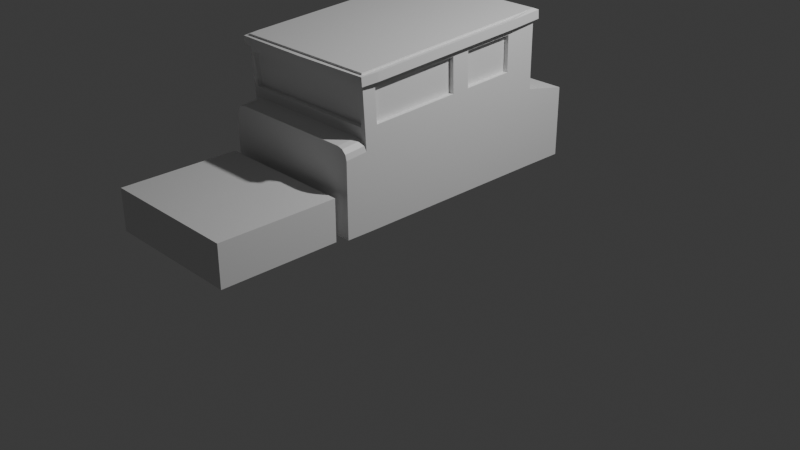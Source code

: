 # Source: low_poly_old_car.blend  (saved by Blender 5.2.44; exported with 4.5.12 LTS)
import bpy
from mathutils import Matrix  # noqa: F401  (used for matrix-valued properties, if any)

bpy.ops.wm.read_factory_settings(use_empty=True)
scene = bpy.context.scene
scene.name = 'Scene'

# ---- collections
col_collection = bpy.data.collections.new('Collection'); scene.collection.children.link(col_collection)

# ---- materials (node trees are filled in below, after node groups)
mat_material = bpy.data.materials.new('Material')
mat_material.alpha_threshold = 0.0
mat_material.use_backface_culling_lightprobe_volume = False
mat_material.roughness = 0.5
mat_material.line_color = (0.0, 0.0, 0.0, 1.0)

# ---- material node trees
mat_material.use_nodes = True; mat_material.node_tree.nodes.clear()
_N = mat_material.node_tree.nodes; _L = mat_material.node_tree.links
n0 = _N.new('ShaderNodeOutputMaterial'); n0.name = 'Material Output'; n0.location = (200, 100)
n1 = _N.new('ShaderNodeBsdfPrincipled'); n1.name = 'Principled BSDF'; n1.location = (-200, 100)
n1.inputs[10].default_value = 0.005
_L.new(n1.outputs[0], n0.inputs[0])
n0.is_active_output = True

# ---- world
world_world = bpy.data.worlds.new('World'); scene.world = world_world
world_world.use_nodes = True; world_world.node_tree.nodes.clear()
_N = world_world.node_tree.nodes; _L = world_world.node_tree.links
n0 = _N.new('ShaderNodeOutputWorld'); n0.name = 'World Output'; n0.location = (200, 100)
n1 = _N.new('ShaderNodeBackground'); n1.name = 'Background'; n1.location = (-200, 100)
n1.inputs[0].default_value = (0.05088, 0.05088, 0.05088, 1.0)
_L.new(n1.outputs[0], n0.inputs[0])
n0.is_active_output = True
world_world.color = (0.05088, 0.05088, 0.05088)
world_world.sun_shadow_jitter_overblur = 0.0

# ---- cameras
cam_camera = bpy.data.cameras.new('Camera')
cam_camera.clip_end = 100.0
cam_camera.ortho_scale = 7.314

# ---- lights
light_light = bpy.data.lights.new('Light', 'POINT')
light_light.energy = 1000.0
light_light.shadow_soft_size = 0.1

# ---- meshes
me_cube = bpy.data.meshes.new('Cube')
me_cube.from_pydata([(0.9188, 1.19, 0.9332), (0.9188, 1.204, -0.8597), (0.9188, -1.361, 0.7661), (0.9188, -1.264, -0.873), (0.0, 1.204, -0.8597), (0.0, -1.361, 0.7661), (0.0, -1.264, -0.873), (0.0, 1.19, 0.9332), (0.9188, 1.194, 0.4182), (0.9188, -1.333, 0.2953), (0.0, -1.333, 0.2953), (0.0, 1.194, 0.4182), (0.9188, 1.195, 0.2854), (0.0, -1.326, 0.1739), (0.0, 1.195, 0.2854), (0.9188, -1.585, -0.8711), (0.0, -1.585, -0.8711), (0.0, -1.587, 0.1488), (0.9188, 1.2, 0.1054), (0.9188, -1.294, -0.3602), (0.0, 1.2, 0.1054), (0.9188, -1.586, -0.3715), (0.0, -1.586, -0.3715), (0.9188, -0.08246, 0.8498), (0.9188, -0.02741, -0.8663), (0.9188, 1.19, 0.9332), (0.0, -0.02741, -0.8663), (0.9188, -0.06665, 0.3569), (0.9188, -0.06257, 0.2298), (0.9188, -0.04464, -0.3294), (0.9188, -1.198, 0.7767), (0.0, 1.19, 0.9332), (0.0, -1.107, -0.8722), (0.9188, -1.172, 0.3031), (0.9188, -1.165, 0.181), (0.9188, -1.135, -0.3563), (0.9188, -1.107, -0.8722), (0.9188, 0.1912, -0.8651), (0.9188, 0.1435, 0.8646), (0.9188, -1.198, 0.7767), (0.0, 0.1912, -0.8651), (0.9188, 0.1572, 0.3678), (0.9188, 0.1607, 0.2397), (0.9188, 0.1763, -0.3239), (0.9188, 0.811, -0.8618), (0.9188, 0.7843, 0.9066), (0.9188, -1.361, 0.7661), (0.0, 0.811, -0.8618), (0.9188, 0.792, 0.3986), (0.9188, 0.794, 0.2677), (0.9188, 0.8026, -0.3085), (0.9188, 1.191, 0.8577), (0.9188, -1.357, 0.6971), (0.0, -1.357, 0.6971), (0.0, 1.191, 0.8577), (0.9188, -0.08014, 0.7776), (0.9188, -1.194, 0.7073), (0.9188, 0.1455, 0.7918), (0.9188, 0.7854, 0.8321), (0.9188, 1.743, -0.002863), (0.9188, 1.747, -0.8597), (0.0, 1.747, -0.8597), (0.0, 1.743, -0.002863), (0.9188, -1.205, 0.9033), (0.9188, -1.368, 0.8927), (0.0, 1.184, 1.06), (0.9188, 1.184, 1.06), (0.0, -1.368, 0.8927), (0.0, -1.205, 0.9033), (0.9188, 0.1366, 0.9912), (0.9188, -0.08936, 0.9764), (0.0, 0.1366, 0.9912), (0.0, -0.08936, 0.9764), (0.9188, 0.7774, 1.033), (0.0, 0.7774, 1.033), (0.0, -1.361, 0.7661), (0.9188, 0.1435, 0.8646), (0.9188, -0.08246, 0.8498), (0.9188, -1.368, 0.8714), (0.9188, -0.08936, 0.9551), (0.9188, 0.7774, 1.012), (0.9188, 0.7843, 0.9066), (0.9188, 1.184, 1.06), (0.0, -1.368, 0.8714), (0.9188, -1.205, 0.882), (0.0, 1.184, 1.06), (0.9188, 0.1366, 0.9699), (0.9787, 0.1435, 0.8646), (0.9787, -0.08246, 0.8498), (0.0, 1.25, 0.9371), (0.9611, 1.233, 0.9359), (0.9787, -1.198, 0.7767), (0.9611, -1.403, 0.7633), (0.0, -1.421, 0.7622), (0.9611, -1.41, 0.8686), (0.9787, -0.08936, 0.9551), (0.9787, 0.7774, 1.012), (0.9787, 0.7843, 0.9066), (0.9611, 1.226, 1.041), (0.0, -1.428, 0.8675), (0.9787, -1.205, 0.882), (0.0, 1.243, 1.042), (0.9787, 0.1366, 0.9699), (0.8608, -1.264, -0.873), (0.8608, 1.19, 0.9332), (0.8608, 1.204, -0.8597), (0.8608, -1.361, 0.7661), (0.8608, -1.333, 0.2953), (0.8608, 1.194, 0.4182), (0.8608, 1.195, 0.2854), (0.7306, -1.326, 0.1739), (0.8608, -1.585, -0.8711), (0.7306, -1.587, 0.1488), (0.8608, -1.586, -0.3715), (0.8608, 1.2, 0.1054), (0.8608, -0.02741, -0.8663), (0.8608, 1.19, 0.9332), (0.8608, -1.107, -0.8722), (0.8608, 0.1912, -0.8651), (0.8608, -1.361, 0.7661), (0.8608, 0.811, -0.8618), (0.8608, -1.357, 0.6971), (0.8608, 1.191, 0.8577), (0.8608, 1.747, -0.8597), (0.8608, 1.743, -0.002863), (0.8608, 1.184, 1.06), (0.8608, -1.368, 0.8927), (0.8608, -0.08936, 0.9764), (0.8608, -1.205, 0.9033), (0.8608, 0.1366, 0.9912), (0.8608, 0.7774, 1.033), (0.8608, 1.184, 1.06), (0.8608, -1.368, 0.8714), (0.9004, 1.234, 0.936), (0.9004, -1.404, 0.7633), (0.9004, 1.227, 1.041), (0.9004, -1.411, 0.8686), (0.0, -1.302, 0.7003), (0.0, -1.278, 0.2985), (0.0, 1.136, 0.8573), (0.0, 1.139, 0.4178), (0.8608, -1.278, 0.2985), (0.8639, -0.08014, 0.7776), (0.8639, -0.06665, 0.3569), (0.8639, -1.172, 0.3031), (0.8639, -1.194, 0.7073), (0.8639, 0.792, 0.3986), (0.8639, 0.1572, 0.3678), (0.8639, 0.1455, 0.7918), (0.8639, 0.7854, 0.8321), (0.8608, -1.302, 0.7003), (0.8608, 1.139, 0.4178), (0.8608, 1.136, 0.8573), (0.7908, -1.326, 0.1739), (0.9188, -1.318, 0.04609), (0.9188, -1.198, 0.1796), (0.9188, -1.333, 0.2952), (0.8548, -1.325, 0.1568), (0.9016, -1.322, 0.11), (0.9188, -1.587, 0.02026), (0.7908, -1.587, 0.1488), (0.9016, -1.587, 0.08451), (0.8548, -1.587, 0.1316)], [], [(117, 36, 3, 103), (56, 30, 2, 52), (122, 104, 0, 51), (45, 0, 25, 81), (121, 106, 5, 53), (110, 107, 10, 13), (109, 108, 8, 12), (114, 109, 12, 18), (103, 3, 15, 111), (113, 112, 17, 22), (110, 13, 17, 112), (3, 19, 21, 15), (111, 113, 22, 16), (18, 1, 60, 59), (36, 35, 19, 3), (37, 43, 29, 24), (43, 42, 28, 29), (42, 41, 27, 28), (73, 69, 86, 80), (57, 38, 23, 55), (118, 37, 24, 115), (24, 29, 35, 36), (29, 28, 34, 35), (28, 27, 33, 34), (106, 2, 46, 119), (55, 23, 30, 56), (115, 24, 36, 117), (120, 44, 37, 118), (58, 45, 38, 57), (126, 67, 83, 132), (49, 48, 41, 42), (50, 49, 42, 43), (44, 50, 43, 37), (1, 18, 50, 44), (18, 12, 49, 50), (12, 8, 48, 49), (125, 66, 82, 131), (51, 0, 45, 58), (105, 1, 44, 120), (8, 51, 58, 48), (48, 58, 149, 146), (122, 108, 151, 152), (41, 57, 55, 27), (54, 122, 152, 139), (108, 122, 51, 8), (33, 56, 52, 9), (123, 124, 59, 60), (114, 18, 59, 124), (105, 4, 61, 123), (128, 68, 67, 126), (129, 71, 72, 127), (127, 72, 68, 128), (130, 74, 71, 129), (125, 65, 74, 130), (63, 64, 78, 84), (23, 38, 76, 77), (82, 80, 96, 98), (77, 76, 87, 88), (81, 25, 90, 97), (80, 86, 102, 96), (79, 84, 100, 95), (76, 81, 97, 87), (86, 79, 95, 102), (69, 70, 79, 86), (2, 30, 39, 46), (38, 45, 81, 76), (66, 73, 80, 82), (30, 23, 77, 39), (104, 7, 31, 116), (70, 63, 84, 79), (87, 97, 96, 102), (133, 89, 101, 135), (91, 88, 95, 100), (97, 90, 98, 96), (134, 92, 94, 136), (88, 87, 102, 95), (92, 91, 100, 94), (119, 46, 92, 134), (84, 78, 94, 100), (46, 39, 91, 92), (131, 82, 98, 135), (39, 77, 88, 91), (116, 31, 89, 133), (132, 83, 99, 136), (78, 132, 136, 94), (25, 116, 133, 90), (85, 131, 135, 101), (75, 119, 134, 93), (93, 134, 136, 99), (90, 133, 135, 98), (0, 104, 116, 25), (66, 125, 130, 73), (73, 130, 129, 69), (70, 127, 128, 63), (69, 129, 127, 70), (63, 128, 126, 64), (1, 105, 123, 60), (20, 114, 124, 62), (61, 62, 124, 123), (121, 53, 137, 150), (9, 52, 121, 107), (4, 105, 120, 47), (65, 125, 131, 85), (64, 126, 132, 78), (47, 120, 118, 40), (26, 115, 117, 32), (5, 106, 119, 75), (40, 118, 115, 26), (15, 21, 113, 111), (153, 157, 158, 154, 156), (6, 103, 111, 16), (20, 14, 109, 114), (14, 11, 108, 109), (52, 2, 106, 121), (54, 7, 104, 122), (32, 117, 103, 6), (146, 149, 148, 147), (143, 142, 145, 144), (141, 150, 137, 138), (140, 139, 152, 151), (108, 11, 140, 151), (107, 121, 150, 141), (41, 48, 146, 147), (33, 27, 143, 144), (56, 33, 144, 145), (58, 57, 148, 149), (55, 56, 145, 142), (10, 107, 141, 138), (27, 55, 142, 143), (57, 41, 147, 148), (156, 154, 155), (159, 154, 158, 161), (161, 158, 157, 162), (162, 157, 153, 160), (153, 156, 9, 107, 110), (34, 33, 9, 156, 155), (19, 154, 159, 21), (35, 34, 155, 154, 19), (153, 110, 112, 160), (21, 159, 161, 162, 160, 112, 113)])
_uv = me_cube.uv_layers.new(name='UVMap')
_uv.uv.foreach_set('vector', [0.3671, 0.7341, 0.375, 0.7341, 0.375, 0.75, 0.3671, 0.75, 0.6145, 0.7341, 0.625, 0.7341, 0.625, 0.75, 0.6145, 0.75, 0.6145, 0.4921, 0.625, 0.4921, 0.625, 0.5, 0.6145, 0.5, 0.625, 0.5398, 0.625, 0.5, 0.625, 0.5, 0.625, 0.5398, 0.6145, 0.7579, 0.625, 0.7579, 0.625, 0.875, 0.6145, 0.875, 0.5347, 0.7756, 0.5532, 0.7579, 0.5532, 0.875, 0.5347, 0.875, 0.5347, 0.4921, 0.5532, 0.4921, 0.5532, 0.5, 0.5347, 0.5, 0.4532, 0.4921, 0.5347, 0.4921, 0.5347, 0.5, 0.4532, 0.5, 0.3671, 0.75, 0.375, 0.75, 0.375, 0.75, 0.3671, 0.75, 0.4532, 0.7579, 0.5347, 0.7756, 0.5347, 0.875, 0.4532, 0.875, 0.5347, 0.7756, 0.5347, 0.875, 0.5347, 0.875, 0.5347, 0.7756, 0.375, 0.75, 0.4532, 0.75, 0.4532, 0.75, 0.375, 0.75, 0.375, 0.7579, 0.4532, 0.7579, 0.4532, 0.875, 0.375, 0.875, 0.4532, 0.5, 0.375, 0.5, 0.375, 0.5, 0.4532, 0.5, 0.375, 0.7341, 0.4532, 0.7341, 0.4532, 0.75, 0.375, 0.75, 0.375, 0.6026, 0.4532, 0.6026, 0.4532, 0.6247, 0.375, 0.6247, 0.4532, 0.6026, 0.5347, 0.6026, 0.5347, 0.6247, 0.4532, 0.6247, 0.5347, 0.6026, 0.5532, 0.6026, 0.5532, 0.6247, 0.5347, 0.6247, 0.625, 0.5398, 0.625, 0.6026, 0.625, 0.6026, 0.625, 0.5398, 0.6145, 0.6026, 0.625, 0.6026, 0.625, 0.6247, 0.6145, 0.6247, 0.3671, 0.6026, 0.375, 0.6026, 0.375, 0.6247, 0.3671, 0.6247, 0.375, 0.6247, 0.4532, 0.6247, 0.4532, 0.7341, 0.375, 0.7341, 0.4532, 0.6247, 0.5347, 0.6247, 0.5347, 0.7341, 0.4532, 0.7341, 0.5347, 0.6247, 0.5532, 0.6247, 0.5532, 0.7341, 0.5347, 0.7341, 0.625, 0.7579, 0.625, 0.75, 0.625, 0.75, 0.625, 0.7579, 0.6145, 0.6247, 0.625, 0.6247, 0.625, 0.7341, 0.6145, 0.7341, 0.3671, 0.6247, 0.375, 0.6247, 0.375, 0.7341, 0.3671, 0.7341, 0.3671, 0.5398, 0.375, 0.5398, 0.375, 0.6026, 0.3671, 0.6026, 0.6145, 0.5398, 0.625, 0.5398, 0.625, 0.6026, 0.6145, 0.6026, 0.6329, 0.75, 0.75, 0.75, 0.75, 0.75, 0.6329, 0.75, 0.5347, 0.5398, 0.5532, 0.5398, 0.5532, 0.6026, 0.5347, 0.6026, 0.4532, 0.5398, 0.5347, 0.5398, 0.5347, 0.6026, 0.4532, 0.6026, 0.375, 0.5398, 0.4532, 0.5398, 0.4532, 0.6026, 0.375, 0.6026, 0.375, 0.5, 0.4532, 0.5, 0.4532, 0.5398, 0.375, 0.5398, 0.4532, 0.5, 0.5347, 0.5, 0.5347, 0.5398, 0.4532, 0.5398, 0.5347, 0.5, 0.5532, 0.5, 0.5532, 0.5398, 0.5347, 0.5398, 0.625, 0.5, 0.625, 0.5, 0.625, 0.5, 0.625, 0.5, 0.6145, 0.5, 0.625, 0.5, 0.625, 0.5398, 0.6145, 0.5398, 0.3671, 0.5, 0.375, 0.5, 0.375, 0.5398, 0.3671, 0.5398, 0.5532, 0.5, 0.6145, 0.5, 0.6145, 0.5398, 0.5532, 0.5398, 0.5532, 0.5398, 0.6145, 0.5398, 0.6145, 0.5398, 0.5532, 0.5398, 0.6145, 0.4921, 0.5532, 0.4921, 0.5532, 0.4921, 0.6145, 0.4921, 0.5532, 0.6026, 0.6145, 0.6026, 0.6145, 0.6247, 0.5532, 0.6247, 0.6145, 0.375, 0.6145, 0.4921, 0.6145, 0.4921, 0.6145, 0.375, 0.5532, 0.4921, 0.6145, 0.4921, 0.6145, 0.5, 0.5532, 0.5, 0.5532, 0.7341, 0.6145, 0.7341, 0.6145, 0.75, 0.5532, 0.75, 0.375, 0.4921, 0.4532, 0.4921, 0.4532, 0.5, 0.375, 0.5, 0.4532, 0.4921, 0.4532, 0.5, 0.4532, 0.5, 0.4532, 0.4921, 0.3671, 0.5, 0.25, 0.5, 0.25, 0.5, 0.3671, 0.5, 0.6329, 0.7341, 0.75, 0.7341, 0.75, 0.75, 0.6329, 0.75, 0.6329, 0.6026, 0.75, 0.6026, 0.75, 0.6247, 0.6329, 0.6247, 0.6329, 0.6247, 0.75, 0.6247, 0.75, 0.7341, 0.6329, 0.7341, 0.6329, 0.5398, 0.75, 0.5398, 0.75, 0.6026, 0.6329, 0.6026, 0.6329, 0.5, 0.75, 0.5, 0.75, 0.5398, 0.6329, 0.5398, 0.625, 0.7341, 0.625, 0.75, 0.625, 0.75, 0.625, 0.7341, 0.625, 0.6247, 0.625, 0.6026, 0.625, 0.6026, 0.625, 0.6247, 0.625, 0.5, 0.625, 0.5398, 0.625, 0.5398, 0.625, 0.5, 0.625, 0.6247, 0.625, 0.6026, 0.625, 0.6026, 0.625, 0.6247, 0.625, 0.5398, 0.625, 0.5, 0.625, 0.5, 0.625, 0.5398, 0.625, 0.5398, 0.625, 0.6026, 0.625, 0.6026, 0.625, 0.5398, 0.625, 0.6247, 0.625, 0.7341, 0.625, 0.7341, 0.625, 0.6247, 0.625, 0.6026, 0.625, 0.5398, 0.625, 0.5398, 0.625, 0.6026, 0.625, 0.6026, 0.625, 0.6247, 0.625, 0.6247, 0.625, 0.6026, 0.625, 0.6026, 0.625, 0.6247, 0.625, 0.6247, 0.625, 0.6026, 0.625, 0.75, 0.625, 0.7341, 0.625, 0.7341, 0.625, 0.75, 0.625, 0.6026, 0.625, 0.5398, 0.625, 0.5398, 0.625, 0.6026, 0.625, 0.5, 0.625, 0.5398, 0.625, 0.5398, 0.625, 0.5, 0.625, 0.7341, 0.625, 0.6247, 0.625, 0.6247, 0.625, 0.7341, 0.625, 0.4921, 0.625, 0.375, 0.625, 0.375, 0.625, 0.4921, 0.625, 0.6247, 0.625, 0.7341, 0.625, 0.7341, 0.625, 0.6247, 0.625, 0.6026, 0.625, 0.5398, 0.625, 0.5398, 0.625, 0.6026, 0.625, 0.4921, 0.625, 0.375, 0.625, 0.375, 0.625, 0.4921, 0.625, 0.7341, 0.625, 0.6247, 0.625, 0.6247, 0.625, 0.7341, 0.625, 0.5398, 0.625, 0.5, 0.625, 0.5, 0.625, 0.5398, 0.625, 0.7579, 0.625, 0.75, 0.625, 0.75, 0.625, 0.7579, 0.625, 0.6247, 0.625, 0.6026, 0.625, 0.6026, 0.625, 0.6247, 0.625, 0.75, 0.625, 0.7341, 0.625, 0.7341, 0.625, 0.75, 0.625, 0.7579, 0.625, 0.75, 0.625, 0.75, 0.625, 0.7579, 0.625, 0.7341, 0.625, 0.75, 0.625, 0.75, 0.625, 0.7341, 0.625, 0.75, 0.625, 0.7341, 0.625, 0.7341, 0.625, 0.75, 0.6329, 0.5, 0.625, 0.5, 0.625, 0.5, 0.6329, 0.5, 0.625, 0.7341, 0.625, 0.6247, 0.625, 0.6247, 0.625, 0.7341, 0.625, 0.4921, 0.625, 0.375, 0.625, 0.375, 0.625, 0.4921, 0.6329, 0.75, 0.75, 0.75, 0.75, 0.75, 0.6329, 0.75, 0.625, 0.75, 0.6329, 0.75, 0.6329, 0.75, 0.625, 0.75, 0.625, 0.5, 0.625, 0.4921, 0.625, 0.4921, 0.625, 0.5, 0.75, 0.5, 0.6329, 0.5, 0.6329, 0.5, 0.75, 0.5, 0.625, 0.875, 0.625, 0.7579, 0.625, 0.7579, 0.625, 0.875, 0.625, 0.875, 0.625, 0.7579, 0.625, 0.7579, 0.625, 0.875, 0.625, 0.5, 0.625, 0.4921, 0.625, 0.4921, 0.625, 0.5, 0.625, 0.5, 0.625, 0.4921, 0.625, 0.4921, 0.625, 0.5, 0.625, 0.5, 0.6329, 0.5, 0.6329, 0.5398, 0.625, 0.5398, 0.625, 0.5398, 0.6329, 0.5398, 0.6329, 0.6026, 0.625, 0.6026, 0.625, 0.6247, 0.6329, 0.6247, 0.6329, 0.7341, 0.625, 0.7341, 0.625, 0.6026, 0.6329, 0.6026, 0.6329, 0.6247, 0.625, 0.6247, 0.625, 0.7341, 0.6329, 0.7341, 0.6329, 0.75, 0.625, 0.75, 0.375, 0.5, 0.3671, 0.5, 0.3671, 0.5, 0.375, 0.5, 0.4532, 0.375, 0.4532, 0.4921, 0.4532, 0.4921, 0.4532, 0.375, 0.375, 0.375, 0.4532, 0.375, 0.4532, 0.4921, 0.375, 0.4921, 0.6145, 0.7579, 0.6145, 0.875, 0.6145, 0.875, 0.6145, 0.7579, 0.5532, 0.75, 0.6145, 0.75, 0.6145, 0.7579, 0.5532, 0.7579, 0.25, 0.5, 0.3671, 0.5, 0.3671, 0.5398, 0.25, 0.5398, 0.75, 0.5, 0.6329, 0.5, 0.6329, 0.5, 0.75, 0.5, 0.625, 0.75, 0.6329, 0.75, 0.6329, 0.75, 0.625, 0.75, 0.25, 0.5398, 0.3671, 0.5398, 0.3671, 0.6026, 0.25, 0.6026, 0.25, 0.6247, 0.3671, 0.6247, 0.3671, 0.7341, 0.25, 0.7341, 0.625, 0.875, 0.625, 0.7579, 0.625, 0.7579, 0.625, 0.875, 0.25, 0.6026, 0.3671, 0.6026, 0.3671, 0.6247, 0.25, 0.6247, 0.375, 0.75, 0.4532, 0.75, 0.4532, 0.7579, 0.375, 0.7579, 0.5347, 0.7674, 0.5347, 0.7587, 0.5282, 0.7508, 0.5201, 0.75, 0.5532, 0.75, 0.25, 0.75, 0.3671, 0.75, 0.3671, 0.75, 0.25, 0.75, 0.4532, 0.375, 0.5347, 0.375, 0.5347, 0.4921, 0.4532, 0.4921, 0.5347, 0.375, 0.5532, 0.375, 0.5532, 0.4921, 0.5347, 0.4921, 0.6145, 0.75, 0.625, 0.75, 0.625, 0.7579, 0.6145, 0.7579, 0.6145, 0.375, 0.625, 0.375, 0.625, 0.4921, 0.6145, 0.4921, 0.25, 0.7341, 0.3671, 0.7341, 0.3671, 0.75, 0.25, 0.75, 0.5532, 0.5398, 0.6145, 0.5398, 0.6145, 0.6026, 0.5532, 0.6026, 0.5532, 0.6247, 0.6145, 0.6247, 0.6145, 0.7341, 0.5532, 0.7341, 0.5532, 0.7579, 0.6145, 0.7579, 0.6145, 0.875, 0.5532, 0.875, 0.5532, 0.375, 0.6145, 0.375, 0.6145, 0.4921, 0.5532, 0.4921, 0.5532, 0.4921, 0.5532, 0.375, 0.5532, 0.375, 0.5532, 0.4921, 0.5532, 0.7579, 0.6145, 0.7579, 0.6145, 0.7579, 0.5532, 0.7579, 0.5532, 0.6026, 0.5532, 0.5398, 0.5532, 0.5398, 0.5532, 0.6026, 0.5532, 0.7341, 0.5532, 0.6247, 0.5532, 0.6247, 0.5532, 0.7341, 0.6145, 0.7341, 0.5532, 0.7341, 0.5532, 0.7341, 0.6145, 0.7341, 0.6145, 0.5398, 0.6145, 0.6026, 0.6145, 0.6026, 0.6145, 0.5398, 0.6145, 0.6247, 0.6145, 0.7341, 0.6145, 0.7341, 0.6145, 0.6247, 0.5532, 0.875, 0.5532, 0.7579, 0.5532, 0.7579, 0.5532, 0.875, 0.5532, 0.6247, 0.6145, 0.6247, 0.6145, 0.6247, 0.5532, 0.6247, 0.6145, 0.6026, 0.5532, 0.6026, 0.5532, 0.6026, 0.6145, 0.6026, 0.5532, 0.75, 0.5201, 0.75, 0.5347, 0.7373, 0.5146, 0.75, 0.5201, 0.75, 0.5282, 0.7508, 0.5246, 0.7508, 0.5246, 0.7508, 0.5282, 0.7508, 0.5347, 0.7587, 0.5338, 0.7587, 0.5338, 0.7587, 0.5347, 0.7587, 0.5347, 0.7674, 0.5347, 0.7674, 0.5347, 0.7674, 0.5532, 0.75, 0.5532, 0.75, 0.5532, 0.7579, 0.5347, 0.7756, 0.5347, 0.7341, 0.5532, 0.7341, 0.5532, 0.75, 0.5532, 0.75, 0.5347, 0.7373, 0.4532, 0.75, 0.5201, 0.75, 0.5146, 0.75, 0.4532, 0.75, 0.4532, 0.7341, 0.5347, 0.7341, 0.5347, 0.7373, 0.5201, 0.75, 0.4532, 0.75, 0.5347, 0.7674, 0.5347, 0.7756, 0.5347, 0.7756, 0.5347, 0.7674, 0.4532, 0.75, 0.5146, 0.75, 0.5246, 0.7508, 0.5338, 0.7587, 0.5347, 0.7674, 0.5347, 0.7756, 0.4532, 0.7579])
me_cube.materials.append(mat_material)
me_cube.use_mirror_vertex_groups = False
me_cube.update()
me_cube_001 = bpy.data.meshes.new('Cube.001')
me_cube_001.from_pydata([(0.0, -1.825, -0.8711), (0.0, -1.826, -0.3715), (0.8608, -1.825, -0.8711), (0.8608, -1.826, -0.3715), (0.0, -1.825, -0.8711), (0.0, -1.826, -0.3715), (0.8608, -1.826, -0.3715), (0.8608, -1.825, -0.8711), (0.0, -3.266, -0.8738), (0.0, -3.267, -0.3743), (0.8608, -3.267, -0.3743), (0.8608, -3.266, -0.8738)], [], [(2, 0, 1, 3), (4, 7, 11, 8), (2, 3, 6, 7), (3, 1, 5, 6), (0, 2, 7, 4), (11, 10, 9, 8), (7, 6, 10, 11), (6, 5, 9, 10)])
_uv = me_cube_001.uv_layers.new(name='UVMap')
_uv.uv.foreach_set('vector', [0.375, 0.7579, 0.375, 0.875, 0.4532, 0.875, 0.4532, 0.7579, 0.375, 0.875, 0.375, 0.7579, 0.375, 0.7579, 0.375, 0.875, 0.375, 0.7579, 0.4532, 0.7579, 0.4532, 0.7579, 0.375, 0.7579, 0.4532, 0.7579, 0.4532, 0.875, 0.4532, 0.875, 0.4532, 0.7579, 0.375, 0.875, 0.375, 0.7579, 0.375, 0.7579, 0.375, 0.875, 0.375, 0.7579, 0.4532, 0.7579, 0.4532, 0.875, 0.375, 0.875, 0.375, 0.7579, 0.4532, 0.7579, 0.4532, 0.7579, 0.375, 0.7579, 0.4532, 0.7579, 0.4532, 0.875, 0.4532, 0.875, 0.4532, 0.7579])
me_cube_001.materials.append(mat_material)
me_cube_001.use_mirror_vertex_groups = False
me_cube_001.update()

# ---- objects
ob_cube = bpy.data.objects.new('Cube', me_cube)
ob_light = bpy.data.objects.new('Light', light_light)
ob_camera = bpy.data.objects.new('Camera', cam_camera)
ob_empty = bpy.data.objects.new('Empty', None)
ob_empty_001 = bpy.data.objects.new('Empty.001', None)
ob_cube_001 = bpy.data.objects.new('Cube.001', me_cube_001)

# ---- transforms, parenting, visibility, modifiers, constraints
ob_cube.location = (0.0, 0.0, 1.248)
ob_cube.scale = (0.843, 0.843, 0.843)
ob_cube.lock_rotations_4d = False
ob_cube.empty_display_type = 'ARROWS'
ob_cube.lineart.crease_threshold = 0.0
_m = ob_cube.modifiers.new('Mirror', 'MIRROR')
_m.use_clip = True
ob_light.location = (4.076, 1.005, 5.904)
ob_light.rotation_euler = (0.6503, 0.05522, 1.866)
ob_light.lock_rotations_4d = False
ob_light.empty_display_type = 'ARROWS'
ob_light.color = (0.0, 0.0, 0.0, 0.0)
ob_light.lineart.crease_threshold = 0.0
ob_camera.location = (7.359, -6.926, 4.958)
ob_camera.rotation_euler = (1.109, 0.0, 0.8149)
ob_camera.lock_rotations_4d = False
ob_camera.empty_display_type = 'ARROWS'
ob_camera.color = (0.0, 0.0, 0.0, 0.0)
ob_camera.display_type = 'WIRE'
ob_camera.lineart.crease_threshold = 0.0
ob_empty.location = (-3.129, 1.572, 1.052)
ob_empty.rotation_euler = (1.571, -0.0, 0.0)
ob_empty.scale = (1.981, 1.981, 1.981)
ob_empty.empty_display_type = 'IMAGE'
ob_empty.empty_display_size = 5.0
ob_empty.use_empty_image_alpha = True
ob_empty.color = (1.0, 1.0, 1.0, 0.3)
ob_empty_001.location = (-3.128, 0.9633, 1.052)
ob_empty_001.rotation_euler = (1.571, -0.0, 1.571)
ob_empty_001.scale = (1.981, 1.981, 1.981)
ob_empty_001.empty_display_type = 'IMAGE'
ob_empty_001.empty_display_size = 5.0
ob_empty_001.use_empty_image_alpha = True
ob_empty_001.color = (1.0, 1.0, 1.0, 0.4)
ob_cube_001.location = (0.0, 0.1045, 1.248)
ob_cube_001.scale = (0.843, 0.843, 0.843)
ob_cube_001.lock_rotations_4d = False
ob_cube_001.empty_display_type = 'ARROWS'
ob_cube_001.lineart.crease_threshold = 0.0
_m = ob_cube_001.modifiers.new('Mirror', 'MIRROR')
_m.use_clip = True

# ---- collection membership
col_collection.objects.link(ob_cube)
col_collection.objects.link(ob_light)
col_collection.objects.link(ob_camera)
col_collection.objects.link(ob_empty)
col_collection.objects.link(ob_empty_001)
col_collection.objects.link(ob_cube_001)

# ---- scene / render settings (as saved in the file)
scene.camera = ob_camera
scene.frame_start = 1; scene.frame_end = 250; scene.frame_set(1)
scene.render.engine = 'BLENDER_EEVEE_NEXT'
scene.render.bake_bias = 0.0
scene.render.bake_samples = 0
scene.render.compositor_device = 'GPU'
scene.eevee.use_volume_custom_range = False
scene.eevee.fast_gi_thickness_near = 0.1
scene.eevee.fast_gi_thickness_far = 0.0
scene.eevee.ray_tracing_options.screen_trace_thickness = 0.1
bpy.context.view_layer.update()
